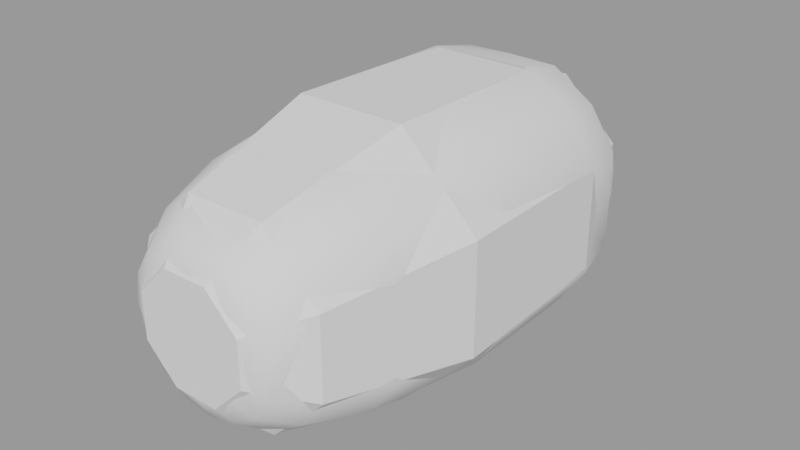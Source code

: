 # Source: SpittingCucumer.blend  (saved by Blender 3.6.13; exported with 4.5.12 LTS)
import bpy
from mathutils import Matrix  # noqa: F401  (used for matrix-valued properties, if any)

bpy.ops.wm.read_factory_settings(use_empty=True)
scene = bpy.context.scene
scene.name = 'SpittingCucumber'

# ---- collections
col_spittingcucumber = bpy.data.collections.new('SpittingCucumber'); scene.collection.children.link(col_spittingcucumber)
col_spittingcucumbervisuals = bpy.data.collections.new('SpittingCucumberVisuals'); col_spittingcucumber.children.link(col_spittingcucumbervisuals)
col_spittingcucumbercollider = bpy.data.collections.new('SpittingCucumberCollider'); col_spittingcucumber.children.link(col_spittingcucumbercollider)

# ---- node groups
ng_auto_smooth = bpy.data.node_groups.new('Auto Smooth', 'GeometryNodeTree')
_s = ng_auto_smooth.interface.new_socket(name='Geometry', in_out='OUTPUT', socket_type='NodeSocketGeometry')
_s = ng_auto_smooth.interface.new_socket(name='Geometry', in_out='INPUT', socket_type='NodeSocketGeometry')
_s = ng_auto_smooth.interface.new_socket(name='Angle', in_out='INPUT', socket_type='NodeSocketFloat')
_s.subtype = 'ANGLE'
_s.min_value = 0.0
_s.max_value = 3.142
ng_auto_smooth.is_modifier = True
_N = ng_auto_smooth.nodes; _L = ng_auto_smooth.links
n0 = _N.new('NodeGroupOutput'); n0.name = 'Group Output'; n0.location = (480, -100)
n1 = _N.new('NodeGroupInput'); n1.name = 'Group Input'; n1.location = (-420, -300)
n2 = _N.new('NodeGroupInput'); n2.name = 'Group Input.001'; n2.location = (-60, -100)
n3 = _N.new('GeometryNodeSetShadeSmooth'); n3.name = 'Set Shade Smooth'; n3.location = (120, -100)
n3.domain = 'EDGE'
n4 = _N.new('GeometryNodeSetShadeSmooth'); n4.name = 'Set Shade Smooth.001'; n4.location = (300, -100)
n5 = _N.new('GeometryNodeInputMeshEdgeAngle'); n5.name = 'Edge Angle'; n5.location = (-420, -220)
n6 = _N.new('GeometryNodeInputEdgeSmooth'); n6.name = 'Is Edge Smooth'; n6.location = (-60, -160)
n7 = _N.new('GeometryNodeInputShadeSmooth'); n7.name = 'Is Face Smooth'; n7.location = (-240, -340)
n8 = _N.new('FunctionNodeBooleanMath'); n8.name = 'Boolean Math'; n8.location = (-60, -220)
n9 = _N.new('FunctionNodeCompare'); n9.name = 'Compare'; n9.location = (-240, -180)
n9.operation = 'LESS_EQUAL'
_L.new(n5.outputs[0], n9.inputs[0])
_L.new(n4.outputs[0], n0.inputs[0])
_L.new(n1.outputs[1], n9.inputs[1])
_L.new(n9.outputs[0], n8.inputs[0])
_L.new(n7.outputs[0], n8.inputs[1])
_L.new(n2.outputs[0], n3.inputs[0])
_L.new(n6.outputs[0], n3.inputs[1])
_L.new(n3.outputs[0], n4.inputs[0])
_L.new(n8.outputs[0], n3.inputs[2])
n0.is_active_output = True

# ---- meshes
me_spittingcucumber = bpy.data.meshes.new('SpittingCucumber')
me_spittingcucumber.from_pydata([(-0.1375, 0.4021, -0.1375), (-0.1375, 0.4021, 0.1375), (0.1375, 0.4021, -0.1375), (0.1375, 0.4021, 0.1375), (-0.1671, 0.3416, -0.1671), (-0.1824, 0.2469, -0.1824), (-0.1824, 0.2469, 0.1824), (-0.1671, 0.3416, 0.1671), (-0.1796, 0.4021, 0.07441), (-0.1944, 0.4021, 9.114e-09), (-0.1796, 0.4021, -0.07441), (0.07441, 0.4021, -0.1796), (-8.55e-09, 0.4021, -0.1944), (-0.07441, 0.4021, -0.1796), (-0.07441, 0.4021, 0.1796), (8.448e-09, 0.4021, 0.1944), (0.07441, 0.4021, 0.1796), (0.1796, 0.4021, 0.07441), (0.1944, 0.4021, -7.885e-09), (0.1796, 0.4021, -0.07441), (0.1824, 0.2469, -0.1824), (0.1671, 0.3416, -0.1671), (0.1671, 0.3416, 0.1671), (0.1824, 0.2469, 0.1824), (0.09042, 0.3416, 0.2183), (0.09874, 0.2469, 0.2384), (6.288e-10, 0.3416, 0.2202), (2.426e-09, 0.2469, 0.2189), (-0.09042, 0.3416, 0.2183), (-0.09874, 0.2469, 0.2384), (-0.09042, 0.3416, -0.2183), (-0.09874, 0.2469, -0.2384), (6.288e-10, 0.3416, -0.2202), (2.426e-09, 0.2469, -0.2189), (0.09042, 0.3416, -0.2183), (0.09874, 0.2469, -0.2384), (0.2183, 0.3416, -0.09042), (0.2384, 0.2469, -0.09874), (0.2202, 0.3416, -8.205e-10), (0.2189, 0.2469, -1.394e-09), (0.2183, 0.3416, 0.09042), (0.2384, 0.2469, 0.09874), (-0.09346, 0.4497, -0.09346), (1.15e-08, 0.4497, -0.1322), (0.09346, 0.4497, -0.09346), (-0.1322, 0.4497, -1.167e-08), (-5.133e-11, 0.484, -1.155e-10), (0.1322, 0.4497, 1.144e-08), (-0.09346, 0.4497, 0.09346), (-1.161e-08, 0.4497, 0.1322), (0.09346, 0.4497, 0.09346), (-0.2384, 0.2469, -0.09874), (-0.2183, 0.3416, -0.09042), (-0.2189, 0.2469, -1.394e-09), (-0.2202, 0.3416, -8.205e-10), (-0.2384, 0.2469, 0.09874), (-0.2183, 0.3416, 0.09042), (-0.2406, 0.0, 0.09966), (-0.221, 0.0, -1.834e-09), (-0.2406, 0.0, -0.09966), (0.2406, 0.0, 0.09966), (0.221, 0.0, -4.469e-09), (0.2406, 0.0, -0.09966), (0.09966, 0.0, -0.2406), (-3.778e-09, 0.0, -0.221), (-0.09966, 0.0, -0.2406), (-0.09966, 0.0, 0.2406), (-1.142e-09, 0.0, 0.221), (0.09966, 0.0, 0.2406), (0.1841, 0.0, 0.1841), (0.1841, 0.0, -0.1841), (-0.1841, 0.0, 0.1841), (-0.1841, 0.0, -0.1841), (-0.09992, -0.4096, -0.09992), (-0.09992, -0.4096, 0.09992), (0.09992, -0.4096, -0.09992), (0.09992, -0.4096, 0.09992), (-0.1324, -0.347, -0.1324), (-0.161, -0.2293, -0.161), (-0.161, -0.2293, 0.161), (-0.1324, -0.347, 0.1324), (-0.1306, -0.4096, 0.05408), (-0.1413, -0.4096, 6.745e-09), (-0.1306, -0.4096, -0.05408), (0.05408, -0.4096, -0.1306), (-6.311e-09, -0.4096, -0.1413), (-0.05408, -0.4096, -0.1306), (-0.05408, -0.4096, 0.1306), (6.045e-09, -0.4096, 0.1413), (0.05408, -0.4096, 0.1306), (0.1306, -0.4096, 0.05408), (0.1413, -0.4096, -5.611e-09), (0.1306, -0.4096, -0.05408), (0.161, -0.2293, -0.161), (0.1324, -0.347, -0.1324), (0.1324, -0.347, 0.1324), (0.161, -0.2293, 0.161), (0.07165, -0.347, 0.173), (0.08712, -0.2293, 0.2103), (3.741e-10, -0.347, 0.1589), (2.047e-09, -0.2293, 0.1932), (-0.07165, -0.347, 0.173), (-0.08712, -0.2293, 0.2103), (-0.07165, -0.347, -0.173), (-0.08712, -0.2293, -0.2103), (3.741e-10, -0.347, -0.1589), (2.047e-09, -0.2293, -0.1932), (0.07165, -0.347, -0.173), (0.08712, -0.2293, -0.2103), (0.173, -0.347, -0.07165), (0.2103, -0.2293, -0.08712), (0.1589, -0.347, -5.808e-10), (0.1932, -0.2293, -1.21e-09), (0.173, -0.347, 0.07165), (0.2103, -0.2293, 0.08712), (-5.222e-09, -0.4254, -0.1059), (0.04053, -0.4254, -0.09784), (-0.09784, -0.4254, -0.04053), (-0.1059, -0.4254, 4.656e-09), (-0.09784, -0.4254, 0.04053), (0.07487, -0.4254, 0.07487), (0.07487, -0.4254, -0.07487), (-0.07487, -0.4254, 0.07487), (-0.07487, -0.4254, -0.07487), (-0.2103, -0.2293, -0.08712), (-0.173, -0.347, -0.07165), (-0.1932, -0.2293, -1.21e-09), (-0.1589, -0.347, -5.808e-10), (-0.2103, -0.2293, 0.08712), (-0.173, -0.347, 0.07165), (-0.04053, -0.4254, -0.09784), (-0.04053, -0.4254, 0.09784), (4.036e-09, -0.4254, 0.1059), (0.04053, -0.4254, 0.09784), (0.09784, -0.4254, 0.04053), (0.1059, -0.4254, -4.603e-09), (0.09784, -0.4254, -0.04053), (-3.715e-09, -0.4264, -0.0747), (0.02859, -0.4264, -0.06901), (-0.06901, -0.4264, -0.02859), (-0.0747, -0.4264, 2.984e-09), (-0.06901, -0.4264, 0.02859), (0.05281, -0.4264, 0.05281), (0.05281, -0.4264, -0.05281), (-0.05281, -0.4264, 0.05281), (-0.05281, -0.4264, -0.05281), (-0.02859, -0.4264, -0.06901), (-0.02859, -0.4264, 0.06901), (2.816e-09, -0.4264, 0.0747), (0.02859, -0.4264, 0.06901), (0.06901, -0.4264, 0.02859), (0.0747, -0.4264, -3.547e-09), (0.06901, -0.4264, -0.02859), (-2.681e-09, -0.3946, -0.0572), (0.02189, -0.3946, -0.05284), (-0.05284, -0.3946, -0.02189), (-0.0572, -0.3946, 2.353e-09), (-0.05284, -0.3946, 0.02189), (0.04043, -0.3946, 0.04043), (0.04043, -0.3946, -0.04043), (-0.04043, -0.3946, 0.04043), (-0.04043, -0.3946, -0.04043), (-0.02189, -0.3946, -0.05284), (-0.02189, -0.3946, 0.05284), (2.32e-09, -0.3946, 0.0572), (0.02189, -0.3946, 0.05284), (0.05284, -0.3946, 0.02189), (0.0572, -0.3946, -2.648e-09), (0.05284, -0.3946, -0.02189), (0.02998, -0.3946, -0.02859), (0.03282, -0.3946, 2.87e-09), (0.02998, -0.3946, 0.02859), (2.547e-09, -0.3946, -0.03094), (1.171e-09, -0.3946, -2.389e-09), (-3.646e-09, -0.3946, 0.03094), (-0.02998, -0.3946, -0.02859), (-0.03282, -0.3946, -5.729e-09), (-0.02998, -0.3946, 0.02859)], [], [(56, 7, 1, 8), (50, 16, 3), (3, 16, 24, 22), (22, 24, 25, 23), (16, 15, 26, 24), (24, 26, 27, 25), (15, 14, 28, 26), (26, 28, 29, 27), (14, 1, 7, 28), (28, 7, 6, 29), (0, 13, 30, 4), (4, 30, 31, 5), (13, 12, 32, 30), (30, 32, 33, 31), (12, 11, 34, 32), (32, 34, 35, 33), (11, 2, 21, 34), (34, 21, 20, 35), (2, 19, 36, 21), (21, 36, 37, 20), (19, 18, 38, 36), (36, 38, 39, 37), (18, 17, 40, 38), (38, 40, 41, 39), (17, 3, 22, 40), (40, 22, 23, 41), (44, 19, 2), (44, 47, 18, 19), (47, 50, 17, 18), (0, 10, 42), (13, 42, 43, 12), (12, 43, 44, 11), (10, 9, 45, 42), (42, 45, 46), (46, 47, 44), (9, 8, 48, 45), (48, 49, 46), (46, 49, 50), (1, 14, 48), (48, 14, 15, 49), (49, 15, 16, 50), (4, 52, 10, 0), (52, 54, 9, 10), (54, 56, 8, 9), (5, 51, 52, 4), (51, 53, 54, 52), (53, 55, 56, 54), (55, 6, 7, 56), (35, 20, 70, 63), (41, 23, 69, 60), (6, 55, 57, 71), (27, 29, 66, 67), (33, 35, 63, 64), (39, 41, 60, 61), (55, 53, 58, 57), (25, 27, 67, 68), (31, 33, 64, 65), (37, 39, 61, 62), (53, 51, 59, 58), (23, 25, 68, 69), (5, 31, 65, 72), (29, 6, 71, 66), (51, 5, 72, 59), (20, 37, 62, 70), (129, 81, 74, 80), (84, 75, 121, 116), (76, 95, 97, 89), (95, 96, 98, 97), (89, 97, 99, 88), (97, 98, 100, 99), (88, 99, 101, 87), (99, 100, 102, 101), (87, 101, 80, 74), (101, 102, 79, 80), (73, 77, 103, 86), (77, 78, 104, 103), (86, 103, 105, 85), (103, 104, 106, 105), (85, 105, 107, 84), (105, 106, 108, 107), (84, 107, 94, 75), (107, 108, 93, 94), (75, 94, 109, 92), (94, 93, 110, 109), (92, 109, 111, 91), (109, 110, 112, 111), (91, 111, 113, 90), (111, 112, 114, 113), (90, 113, 95, 76), (113, 114, 96, 95), (91, 90, 134, 135), (75, 92, 136, 121), (82, 83, 117, 118), (90, 76, 120, 134), (76, 89, 133, 120), (81, 82, 118, 119), (89, 88, 132, 133), (73, 86, 130, 123), (74, 81, 119, 122), (88, 87, 131, 132), (83, 73, 123, 117), (87, 74, 122, 131), (86, 85, 115, 130), (85, 84, 116, 115), (92, 91, 135, 136), (77, 73, 83, 125), (125, 83, 82, 127), (127, 82, 81, 129), (78, 77, 125, 124), (124, 125, 127, 126), (126, 127, 129, 128), (128, 129, 80, 79), (108, 63, 70, 93), (114, 60, 69, 96), (79, 71, 57, 128), (100, 67, 66, 102), (106, 64, 63, 108), (112, 61, 60, 114), (128, 57, 58, 126), (98, 68, 67, 100), (104, 65, 64, 106), (110, 62, 61, 112), (126, 58, 59, 124), (96, 69, 68, 98), (78, 72, 65, 104), (102, 66, 71, 79), (124, 59, 72, 78), (93, 70, 62, 110), (131, 122, 144, 147), (120, 133, 149, 142), (130, 115, 137, 146), (123, 130, 146, 145), (115, 116, 138, 137), (136, 135, 151, 152), (117, 123, 145, 139), (116, 121, 143, 138), (135, 134, 150, 151), (118, 117, 139, 140), (134, 120, 142, 150), (119, 118, 140, 141), (133, 132, 148, 149), (122, 119, 141, 144), (132, 131, 147, 148), (121, 136, 152, 143), (149, 148, 164, 165), (144, 141, 157, 160), (148, 147, 163, 164), (143, 152, 168, 159), (147, 144, 160, 163), (142, 149, 165, 158), (146, 137, 153, 162), (145, 146, 162, 161), (137, 138, 154, 153), (152, 151, 167, 168), (139, 145, 161, 155), (138, 143, 159, 154), (151, 150, 166, 167), (140, 139, 155, 156), (150, 142, 158, 166), (141, 140, 156, 157), (168, 169, 154, 159), (169, 172, 153, 154), (172, 175, 162, 153), (175, 155, 161, 162), (167, 170, 169, 168), (170, 173, 172, 169), (173, 176, 175, 172), (176, 156, 155, 175), (166, 171, 170, 167), (171, 174, 173, 170), (174, 177, 176, 173), (177, 157, 156, 176), (158, 165, 171, 166), (165, 164, 174, 171), (164, 163, 177, 174), (163, 160, 157, 177), (43, 42, 46), (47, 46, 50), (43, 46, 44), (45, 48, 46), (11, 44, 2), (17, 50, 3), (8, 1, 48), (13, 0, 42)])
me_spittingcucumber.polygons.foreach_set('use_smooth', [True] * 184)
_uv = me_spittingcucumber.uv_layers.new(name='UVMap')
_uv.uv.foreach_set('vector', [0.5625, 0.1875, 0.625, 0.1875, 0.625, 0.25, 0.5625, 0.25, 0.5625, 0.4375, 0.625, 0.4375, 0.625, 0.5, 0.625, 0.5, 0.6875, 0.5, 0.6875, 0.5625, 0.625, 0.5625, 0.625, 0.5625, 0.6875, 0.5625, 0.6875, 0.625, 0.625, 0.625, 0.6875, 0.5, 0.75, 0.5, 0.75, 0.5625, 0.6875, 0.5625, 0.6875, 0.5625, 0.75, 0.5625, 0.75, 0.625, 0.6875, 0.625, 0.75, 0.5, 0.8125, 0.5, 0.8125, 0.5625, 0.75, 0.5625, 0.75, 0.5625, 0.8125, 0.5625, 0.8125, 0.625, 0.75, 0.625, 0.8125, 0.5, 0.875, 0.5, 0.875, 0.5625, 0.8125, 0.5625, 0.8125, 0.5625, 0.875, 0.5625, 0.875, 0.625, 0.8125, 0.625, 0.125, 0.5, 0.1875, 0.5, 0.1875, 0.5625, 0.125, 0.5625, 0.125, 0.5625, 0.1875, 0.5625, 0.1875, 0.625, 0.125, 0.625, 0.1875, 0.5, 0.25, 0.5, 0.25, 0.5625, 0.1875, 0.5625, 0.1875, 0.5625, 0.25, 0.5625, 0.25, 0.625, 0.1875, 0.625, 0.25, 0.5, 0.3125, 0.5, 0.3125, 0.5625, 0.25, 0.5625, 0.25, 0.5625, 0.3125, 0.5625, 0.3125, 0.625, 0.25, 0.625, 0.3125, 0.5, 0.375, 0.5, 0.375, 0.5625, 0.3125, 0.5625, 0.3125, 0.5625, 0.375, 0.5625, 0.375, 0.625, 0.3125, 0.625, 0.375, 0.5, 0.4375, 0.5, 0.4375, 0.5625, 0.375, 0.5625, 0.375, 0.5625, 0.4375, 0.5625, 0.4375, 0.625, 0.375, 0.625, 0.4375, 0.5, 0.5, 0.5, 0.5, 0.5625, 0.4375, 0.5625, 0.4375, 0.5625, 0.5, 0.5625, 0.5, 0.625, 0.4375, 0.625, 0.5, 0.5, 0.5625, 0.5, 0.5625, 0.5625, 0.5, 0.5625, 0.5, 0.5625, 0.5625, 0.5625, 0.5625, 0.625, 0.5, 0.625, 0.5625, 0.5, 0.625, 0.5, 0.625, 0.5625, 0.5625, 0.5625, 0.5625, 0.5625, 0.625, 0.5625, 0.625, 0.625, 0.5625, 0.625, 0.4375, 0.4375, 0.4375, 0.5, 0.375, 0.5, 0.4375, 0.4375, 0.5, 0.4375, 0.5, 0.5, 0.4375, 0.5, 0.5, 0.4375, 0.5625, 0.4375, 0.5625, 0.5, 0.5, 0.5, 0.375, 0.25, 0.4375, 0.25, 0.4375, 0.3125, 0.375, 0.3125, 0.4375, 0.3125, 0.4375, 0.375, 0.375, 0.375, 0.375, 0.375, 0.4375, 0.375, 0.4375, 0.4375, 0.375, 0.4375, 0.4375, 0.25, 0.5, 0.25, 0.5, 0.3125, 0.4375, 0.3125, 0.4375, 0.3125, 0.5, 0.3125, 0.5, 0.375, 0.5, 0.375, 0.5, 0.4375, 0.4375, 0.4375, 0.5, 0.25, 0.5625, 0.25, 0.5625, 0.3125, 0.5, 0.3125, 0.5625, 0.3125, 0.5625, 0.375, 0.5, 0.375, 0.5, 0.375, 0.5625, 0.375, 0.5625, 0.4375, 0.625, 0.25, 0.625, 0.3125, 0.5625, 0.3125, 0.5625, 0.3125, 0.625, 0.3125, 0.625, 0.375, 0.5625, 0.375, 0.5625, 0.375, 0.625, 0.375, 0.625, 0.4375, 0.5625, 0.4375, 0.375, 0.1875, 0.4375, 0.1875, 0.4375, 0.25, 0.375, 0.25, 0.4375, 0.1875, 0.5, 0.1875, 0.5, 0.25, 0.4375, 0.25, 0.5, 0.1875, 0.5625, 0.1875, 0.5625, 0.25, 0.5, 0.25, 0.375, 0.125, 0.4375, 0.125, 0.4375, 0.1875, 0.375, 0.1875, 0.4375, 0.125, 0.5, 0.125, 0.5, 0.1875, 0.4375, 0.1875, 0.5, 0.125, 0.5625, 0.125, 0.5625, 0.1875, 0.5, 0.1875, 0.5625, 0.125, 0.625, 0.125, 0.625, 0.1875, 0.5625, 0.1875, 0.3125, 0.625, 0.375, 0.625, 0.375, 0.625, 0.3125, 0.625, 0.5625, 0.625, 0.625, 0.625, 0.625, 0.625, 0.5625, 0.625, 0.625, 0.125, 0.5625, 0.125, 0.5625, 0.125, 0.625, 0.125, 0.75, 0.625, 0.8125, 0.625, 0.8125, 0.625, 0.75, 0.625, 0.25, 0.625, 0.3125, 0.625, 0.3125, 0.625, 0.25, 0.625, 0.5, 0.625, 0.5625, 0.625, 0.5625, 0.625, 0.5, 0.625, 0.5625, 0.125, 0.5, 0.125, 0.5, 0.125, 0.5625, 0.125, 0.6875, 0.625, 0.75, 0.625, 0.75, 0.625, 0.6875, 0.625, 0.1875, 0.625, 0.25, 0.625, 0.25, 0.625, 0.1875, 0.625, 0.4375, 0.625, 0.5, 0.625, 0.5, 0.625, 0.4375, 0.625, 0.5, 0.125, 0.4375, 0.125, 0.4375, 0.125, 0.5, 0.125, 0.625, 0.625, 0.6875, 0.625, 0.6875, 0.625, 0.625, 0.625, 0.125, 0.625, 0.1875, 0.625, 0.1875, 0.625, 0.125, 0.625, 0.8125, 0.625, 0.875, 0.625, 0.875, 0.625, 0.8125, 0.625, 0.4375, 0.125, 0.375, 0.125, 0.375, 0.125, 0.4375, 0.125, 0.375, 0.625, 0.4375, 0.625, 0.4375, 0.625, 0.375, 0.625, 0.5625, 0.1875, 0.5625, 0.25, 0.625, 0.25, 0.625, 0.1875, 0.3125, 0.5, 0.375, 0.5, 0.375, 0.5, 0.3125, 0.5, 0.625, 0.5, 0.625, 0.5625, 0.6875, 0.5625, 0.6875, 0.5, 0.625, 0.5625, 0.625, 0.625, 0.6875, 0.625, 0.6875, 0.5625, 0.6875, 0.5, 0.6875, 0.5625, 0.75, 0.5625, 0.75, 0.5, 0.6875, 0.5625, 0.6875, 0.625, 0.75, 0.625, 0.75, 0.5625, 0.75, 0.5, 0.75, 0.5625, 0.8125, 0.5625, 0.8125, 0.5, 0.75, 0.5625, 0.75, 0.625, 0.8125, 0.625, 0.8125, 0.5625, 0.8125, 0.5, 0.8125, 0.5625, 0.875, 0.5625, 0.875, 0.5, 0.8125, 0.5625, 0.8125, 0.625, 0.875, 0.625, 0.875, 0.5625, 0.125, 0.5, 0.125, 0.5625, 0.1875, 0.5625, 0.1875, 0.5, 0.125, 0.5625, 0.125, 0.625, 0.1875, 0.625, 0.1875, 0.5625, 0.1875, 0.5, 0.1875, 0.5625, 0.25, 0.5625, 0.25, 0.5, 0.1875, 0.5625, 0.1875, 0.625, 0.25, 0.625, 0.25, 0.5625, 0.25, 0.5, 0.25, 0.5625, 0.3125, 0.5625, 0.3125, 0.5, 0.25, 0.5625, 0.25, 0.625, 0.3125, 0.625, 0.3125, 0.5625, 0.3125, 0.5, 0.3125, 0.5625, 0.375, 0.5625, 0.375, 0.5, 0.3125, 0.5625, 0.3125, 0.625, 0.375, 0.625, 0.375, 0.5625, 0.375, 0.5, 0.375, 0.5625, 0.4375, 0.5625, 0.4375, 0.5, 0.375, 0.5625, 0.375, 0.625, 0.4375, 0.625, 0.4375, 0.5625, 0.4375, 0.5, 0.4375, 0.5625, 0.5, 0.5625, 0.5, 0.5, 0.4375, 0.5625, 0.4375, 0.625, 0.5, 0.625, 0.5, 0.5625, 0.5, 0.5, 0.5, 0.5625, 0.5625, 0.5625, 0.5625, 0.5, 0.5, 0.5625, 0.5, 0.625, 0.5625, 0.625, 0.5625, 0.5625, 0.5625, 0.5, 0.5625, 0.5625, 0.625, 0.5625, 0.625, 0.5, 0.5625, 0.5625, 0.5625, 0.625, 0.625, 0.625, 0.625, 0.5625, 0.5, 0.5, 0.5625, 0.5, 0.5625, 0.5, 0.5, 0.5, 0.375, 0.5, 0.4375, 0.5, 0.4375, 0.5, 0.375, 0.5, 0.5, 0.25, 0.4375, 0.25, 0.4375, 0.25, 0.5, 0.25, 0.5625, 0.5, 0.625, 0.5, 0.625, 0.5, 0.5625, 0.5, 0.625, 0.5, 0.6875, 0.5, 0.6875, 0.5, 0.625, 0.5, 0.5625, 0.25, 0.5, 0.25, 0.5, 0.25, 0.5625, 0.25, 0.6875, 0.5, 0.75, 0.5, 0.75, 0.5, 0.6875, 0.5, 0.125, 0.5, 0.1875, 0.5, 0.1875, 0.5, 0.125, 0.5, 0.625, 0.25, 0.5625, 0.25, 0.5625, 0.25, 0.625, 0.25, 0.75, 0.5, 0.8125, 0.5, 0.8125, 0.5, 0.75, 0.5, 0.4375, 0.25, 0.375, 0.25, 0.375, 0.25, 0.4375, 0.25, 0.8125, 0.5, 0.875, 0.5, 0.875, 0.5, 0.8125, 0.5, 0.1875, 0.5, 0.25, 0.5, 0.25, 0.5, 0.1875, 0.5, 0.25, 0.5, 0.3125, 0.5, 0.3125, 0.5, 0.25, 0.5, 0.4375, 0.5, 0.5, 0.5, 0.5, 0.5, 0.4375, 0.5, 0.375, 0.1875, 0.375, 0.25, 0.4375, 0.25, 0.4375, 0.1875, 0.4375, 0.1875, 0.4375, 0.25, 0.5, 0.25, 0.5, 0.1875, 0.5, 0.1875, 0.5, 0.25, 0.5625, 0.25, 0.5625, 0.1875, 0.375, 0.125, 0.375, 0.1875, 0.4375, 0.1875, 0.4375, 0.125, 0.4375, 0.125, 0.4375, 0.1875, 0.5, 0.1875, 0.5, 0.125, 0.5, 0.125, 0.5, 0.1875, 0.5625, 0.1875, 0.5625, 0.125, 0.5625, 0.125, 0.5625, 0.1875, 0.625, 0.1875, 0.625, 0.125, 0.3125, 0.625, 0.3125, 0.625, 0.375, 0.625, 0.375, 0.625, 0.5625, 0.625, 0.5625, 0.625, 0.625, 0.625, 0.625, 0.625, 0.625, 0.125, 0.625, 0.125, 0.5625, 0.125, 0.5625, 0.125, 0.75, 0.625, 0.75, 0.625, 0.8125, 0.625, 0.8125, 0.625, 0.25, 0.625, 0.25, 0.625, 0.3125, 0.625, 0.3125, 0.625, 0.5, 0.625, 0.5, 0.625, 0.5625, 0.625, 0.5625, 0.625, 0.5625, 0.125, 0.5625, 0.125, 0.5, 0.125, 0.5, 0.125, 0.6875, 0.625, 0.6875, 0.625, 0.75, 0.625, 0.75, 0.625, 0.1875, 0.625, 0.1875, 0.625, 0.25, 0.625, 0.25, 0.625, 0.4375, 0.625, 0.4375, 0.625, 0.5, 0.625, 0.5, 0.625, 0.5, 0.125, 0.5, 0.125, 0.4375, 0.125, 0.4375, 0.125, 0.625, 0.625, 0.625, 0.625, 0.6875, 0.625, 0.6875, 0.625, 0.125, 0.625, 0.125, 0.625, 0.1875, 0.625, 0.1875, 0.625, 0.8125, 0.625, 0.8125, 0.625, 0.875, 0.625, 0.875, 0.625, 0.4375, 0.125, 0.4375, 0.125, 0.375, 0.125, 0.375, 0.125, 0.375, 0.625, 0.375, 0.625, 0.4375, 0.625, 0.4375, 0.625, 0.8125, 0.5, 0.875, 0.5, 0.875, 0.5, 0.8125, 0.5, 0.625, 0.5, 0.6875, 0.5, 0.6875, 0.5, 0.625, 0.5, 0.1875, 0.5, 0.25, 0.5, 0.25, 0.5, 0.1875, 0.5, 0.125, 0.5, 0.1875, 0.5, 0.1875, 0.5, 0.125, 0.5, 0.25, 0.5, 0.3125, 0.5, 0.3125, 0.5, 0.25, 0.5, 0.4375, 0.5, 0.5, 0.5, 0.5, 0.5, 0.4375, 0.5, 0.4375, 0.25, 0.375, 0.25, 0.375, 0.25, 0.4375, 0.25, 0.3125, 0.5, 0.375, 0.5, 0.375, 0.5, 0.3125, 0.5, 0.5, 0.5, 0.5625, 0.5, 0.5625, 0.5, 0.5, 0.5, 0.5, 0.25, 0.4375, 0.25, 0.4375, 0.25, 0.5, 0.25, 0.5625, 0.5, 0.625, 0.5, 0.625, 0.5, 0.5625, 0.5, 0.5625, 0.25, 0.5, 0.25, 0.5, 0.25, 0.5625, 0.25, 0.6875, 0.5, 0.75, 0.5, 0.75, 0.5, 0.6875, 0.5, 0.625, 0.25, 0.5625, 0.25, 0.5625, 0.25, 0.625, 0.25, 0.75, 0.5, 0.8125, 0.5, 0.8125, 0.5, 0.75, 0.5, 0.375, 0.5, 0.4375, 0.5, 0.4375, 0.5, 0.375, 0.5, 0.6875, 0.5, 0.75, 0.5, 0.75, 0.5, 0.6875, 0.5, 0.625, 0.25, 0.5625, 0.25, 0.5625, 0.25, 0.6246, 0.25, 0.75, 0.5, 0.8125, 0.5, 0.8125, 0.5, 0.75, 0.5, 0.375, 0.5, 0.4375, 0.5, 0.4375, 0.5, 0.375, 0.5, 0.8125, 0.5, 0.875, 0.5, 0.8746, 0.5, 0.8125, 0.5, 0.625, 0.5, 0.6875, 0.5, 0.6875, 0.5, 0.625, 0.5, 0.1875, 0.5, 0.25, 0.5, 0.25, 0.5, 0.1875, 0.5, 0.125, 0.5, 0.1875, 0.5, 0.1875, 0.5, 0.1254, 0.5, 0.25, 0.5, 0.3125, 0.5, 0.3125, 0.5, 0.25, 0.5, 0.4375, 0.5, 0.5, 0.5, 0.5, 0.5, 0.4375, 0.5, 0.4375, 0.25, 0.375, 0.25, 0.3754, 0.25, 0.4375, 0.25, 0.3125, 0.5, 0.375, 0.5, 0.375, 0.5, 0.3125, 0.5, 0.5, 0.5, 0.5625, 0.5, 0.5625, 0.5, 0.5, 0.5, 0.5, 0.25, 0.4375, 0.25, 0.4375, 0.25, 0.5, 0.25, 0.5625, 0.5, 0.625, 0.5, 0.625, 0.5, 0.5625, 0.5, 0.5625, 0.25, 0.5, 0.25, 0.5, 0.25, 0.5625, 0.25, 0.4375, 0.5, 0.4219, 0.4688, 0.3125, 0.5, 0.375, 0.5, 0.4219, 0.4688, 0.4018, 0.4464, 0.25, 0.5, 0.3125, 0.5, 0.4018, 0.4464, 0.3906, 0.4062, 0.1875, 0.5, 0.25, 0.5, 0.3906, 0.4062, 0.4375, 0.25, 0.1254, 0.5, 0.1875, 0.5, 0.5, 0.5, 0.5, 0.4643, 0.4219, 0.4688, 0.4375, 0.5, 0.5, 0.4643, 0.5, 0.4375, 0.4018, 0.4464, 0.4219, 0.4688, 0.5, 0.4375, 0.5, 0.3929, 0.3906, 0.4062, 0.4018, 0.4464, 0.5, 0.3929, 0.5, 0.25, 0.4375, 0.25, 0.3906, 0.4062, 0.5625, 0.5, 0.5781, 0.4688, 0.5, 0.4643, 0.5, 0.5, 0.5781, 0.4688, 0.5982, 0.4464, 0.5, 0.4375, 0.5, 0.4643, 0.5982, 0.4464, 0.6094, 0.4062, 0.5, 0.3929, 0.5, 0.4375, 0.6094, 0.4062, 0.5625, 0.25, 0.5, 0.25, 0.5, 0.3929, 0.625, 0.5, 0.6875, 0.5, 0.5781, 0.4688, 0.5625, 0.5, 0.6875, 0.5, 0.75, 0.5, 0.5982, 0.4464, 0.5781, 0.4688, 0.75, 0.5, 0.8125, 0.5, 0.6094, 0.4062, 0.5982, 0.4464, 0.8125, 0.5, 0.6246, 0.25, 0.5625, 0.25, 0.6094, 0.4062, 0.4375, 0.375, 0.4375, 0.3125, 0.5, 0.375, 0.5, 0.4375, 0.5, 0.375, 0.5625, 0.4375, 0.4375, 0.375, 0.5, 0.375, 0.4375, 0.4375, 0.5, 0.3125, 0.5625, 0.3125, 0.5, 0.375, 0.375, 0.4375, 0.4375, 0.4375, 0.375, 0.5, 0.5625, 0.5, 0.5625, 0.4375, 0.625, 0.5, 0.5625, 0.25, 0.625, 0.25, 0.5625, 0.3125, 0.375, 0.3125, 0.375, 0.25, 0.4375, 0.3125])
me_spittingcucumber.update()
me_spittingcucumbercollider = bpy.data.meshes.new('SpittingCucumberCollider')
me_spittingcucumbercollider.from_pydata([(-0.1796, 0.4021, 0.07441), (-0.1796, 0.4021, -0.07441), (0.07441, 0.4021, -0.1796), (-0.07441, 0.4021, -0.1796), (-0.07441, 0.4021, 0.1796), (0.07441, 0.4021, 0.1796), (0.1796, 0.4021, 0.07441), (0.1796, 0.4021, -0.07441), (0.09632, 0.2469, 0.2325), (-0.09632, 0.2469, 0.2325), (-0.09632, 0.2469, -0.2325), (0.09632, 0.2469, -0.2325), (0.2325, 0.2469, -0.09632), (0.2325, 0.2469, 0.09632), (-5.133e-11, 0.484, -1.155e-10), (-0.2325, 0.2469, -0.09632), (-0.2325, 0.2469, 0.09632), (-0.2406, -0.08882, 0.09966), (-0.2406, -0.08882, -0.09966), (0.2406, -0.08882, 0.09966), (0.2406, -0.08882, -0.09966), (0.09966, -0.08882, -0.2406), (-0.09966, -0.08882, -0.2406), (-0.09966, -0.08882, 0.2406), (0.09966, -0.08882, 0.2406), (0.07165, -0.347, 0.173), (-0.07165, -0.347, 0.173), (-0.07165, -0.347, -0.173), (0.07165, -0.347, -0.173), (0.173, -0.347, -0.07165), (0.173, -0.347, 0.07165), (0.04053, -0.4254, -0.09784), (-0.09784, -0.4254, -0.04053), (-0.09784, -0.4254, 0.04053), (-0.173, -0.347, -0.07165), (-0.173, -0.347, 0.07165), (-0.04053, -0.4254, -0.09784), (-0.04053, -0.4254, 0.09784), (0.04053, -0.4254, 0.09784), (0.09784, -0.4254, 0.04053), (0.09784, -0.4254, -0.04053)], [], [(6, 13, 12, 7), (0, 4, 14), (2, 11, 10, 3), (7, 12, 11, 2), (5, 8, 13, 6), (15, 16, 0, 1), (10, 15, 1, 3), (6, 14, 5), (14, 6, 7), (4, 9, 8, 5), (0, 14, 1), (4, 5, 14), (3, 1, 14), (16, 9, 4, 0), (8, 9, 23, 24), (26, 37, 38, 25), (9, 16, 17, 23), (15, 10, 22, 18), (10, 11, 21, 22), (12, 13, 19, 20), (15, 18, 17, 16), (8, 24, 19, 13), (11, 12, 20, 21), (28, 31, 36, 27), (34, 18, 22, 27), (25, 38, 39, 30), (27, 22, 21, 28), (35, 33, 37, 26), (29, 20, 19, 30), (17, 18, 34, 35), (14, 2, 3), (20, 29, 28, 21), (25, 24, 23, 26), (32, 33, 35, 34), (30, 39, 40, 29), (19, 24, 25, 30), (29, 40, 31, 28), (26, 23, 17, 35), (2, 14, 7), (40, 39, 38, 37, 33, 32, 36, 31), (27, 36, 32, 34)])
_uv = me_spittingcucumbercollider.uv_layers.new(name='UVMap')
_uv.uv.foreach_set('vector', [0.5625, 0.5, 0.5625, 0.625, 0.4375, 0.625, 0.4375, 0.5, 0.5625, 0.25, 0.625, 0.3125, 0.5625, 0.3125, 0.3125, 0.5, 0.3125, 0.625, 0.1875, 0.625, 0.1875, 0.5, 0.4375, 0.5, 0.4375, 0.625, 0.3125, 0.625, 0.3125, 0.5, 0.6875, 0.5, 0.6875, 0.625, 0.5625, 0.625, 0.5625, 0.5, 0.4375, 0.125, 0.5625, 0.125, 0.5625, 0.25, 0.4375, 0.25, 0.1875, 0.625, 0.4375, 0.125, 0.4375, 0.25, 0.1875, 0.5, 0.5625, 0.5, 0.5625, 0.4375, 0.625, 0.4375, 0.5625, 0.4375, 0.5625, 0.5, 0.4375, 0.5, 0.8125, 0.5, 0.8125, 0.625, 0.6875, 0.625, 0.6875, 0.5, 0.5625, 0.25, 0.4375, 0.3125, 0.4375, 0.25, 0.625, 0.3125, 0.625, 0.4375, 0.5625, 0.3125, 0.375, 0.3125, 0.4375, 0.25, 0.4375, 0.3125, 0.5625, 0.125, 0.8125, 0.625, 0.8125, 0.5, 0.5625, 0.25, 0.6875, 0.625, 0.8125, 0.625, 0.8125, 0.625, 0.6875, 0.625, 0.8125, 0.5625, 0.8125, 0.5, 0.6875, 0.5, 0.6875, 0.5625, 0.8125, 0.625, 0.5625, 0.125, 0.5625, 0.125, 0.8125, 0.625, 0.4375, 0.125, 0.1875, 0.625, 0.1875, 0.625, 0.4375, 0.125, 0.1875, 0.625, 0.3125, 0.625, 0.3125, 0.625, 0.1875, 0.625, 0.4375, 0.625, 0.5625, 0.625, 0.5625, 0.625, 0.4375, 0.625, 0.4375, 0.125, 0.4375, 0.125, 0.5625, 0.125, 0.5625, 0.125, 0.6875, 0.625, 0.6875, 0.625, 0.5625, 0.625, 0.5625, 0.625, 0.3125, 0.625, 0.4375, 0.625, 0.4375, 0.625, 0.3125, 0.625, 0.3125, 0.5625, 0.3125, 0.5, 0.1875, 0.5, 0.1875, 0.5625, 0.4375, 0.1875, 0.4375, 0.125, 0.1875, 0.625, 0.1875, 0.5625, 0.6875, 0.5625, 0.6875, 0.5, 0.5625, 0.5, 0.5625, 0.5625, 0.1875, 0.5625, 0.1875, 0.625, 0.3125, 0.625, 0.3125, 0.5625, 0.5625, 0.1875, 0.5625, 0.25, 0.8125, 0.5, 0.8125, 0.5625, 0.4375, 0.5625, 0.4375, 0.625, 0.5625, 0.625, 0.5625, 0.5625, 0.5625, 0.125, 0.4375, 0.125, 0.4375, 0.1875, 0.5625, 0.1875, 0.4375, 0.4375, 0.375, 0.4375, 0.375, 0.3125, 0.4375, 0.625, 0.4375, 0.5625, 0.3125, 0.5625, 0.3125, 0.625, 0.6875, 0.5625, 0.6875, 0.625, 0.8125, 0.625, 0.8125, 0.5625, 0.4375, 0.25, 0.5625, 0.25, 0.5625, 0.1875, 0.4375, 0.1875, 0.5625, 0.5625, 0.5625, 0.5, 0.4375, 0.5, 0.4375, 0.5625, 0.5625, 0.625, 0.6875, 0.625, 0.6875, 0.5625, 0.5625, 0.5625, 0.4375, 0.5625, 0.4375, 0.5, 0.3125, 0.5, 0.3125, 0.5625, 0.8125, 0.5625, 0.8125, 0.625, 0.5625, 0.125, 0.5625, 0.1875, 0.375, 0.4375, 0.4375, 0.4375, 0.4375, 0.5, 0.4375, 0.5, 0.5625, 0.5, 0.6875, 0.5, 0.8125, 0.5, 0.5625, 0.25, 0.4375, 0.25, 0.1875, 0.5, 0.3125, 0.5, 0.1875, 0.5625, 0.1875, 0.5, 0.4375, 0.25, 0.4375, 0.1875])
me_spittingcucumbercollider.update()

# ---- objects
ob_spittingcucumber = bpy.data.objects.new('SpittingCucumber', me_spittingcucumber)
ob_spittingcucumbercollider = bpy.data.objects.new('SpittingCucumberCollider', me_spittingcucumbercollider)

# ---- transforms, parenting, visibility, modifiers, constraints
ob_spittingcucumber.location = (0.0, 0.0, 0.0)
_m = ob_spittingcucumber.modifiers.new('Auto Smooth', 'NODES')
_m.node_group = ng_auto_smooth
_gi = [s.identifier for s in ng_auto_smooth.interface.items_tree if s.item_type == 'SOCKET' and s.in_out == 'INPUT']
_m[_gi[1]] = 1.134  # Angle
ob_spittingcucumbercollider.location = (0.0, 0.0, 0.0)
ob_spittingcucumbercollider.display_type = 'WIRE'
_m = ob_spittingcucumbercollider.modifiers.new('Displace', 'DISPLACE')
_m.strength = 0.01
_m = ob_spittingcucumbercollider.modifiers.new('Auto Smooth', 'NODES')
_m.node_group = ng_auto_smooth
_gi = [s.identifier for s in ng_auto_smooth.interface.items_tree if s.item_type == 'SOCKET' and s.in_out == 'INPUT']
_m[_gi[1]] = 1.134  # Angle

# ---- collection membership
col_spittingcucumbervisuals.objects.link(ob_spittingcucumber)
col_spittingcucumbercollider.objects.link(ob_spittingcucumbercollider)

# ---- scene / render settings (as saved in the file)
scene.frame_start = 1; scene.frame_end = 250; scene.frame_set(1)
scene.render.engine = 'BLENDER_EEVEE_NEXT'
scene.render.image_settings.exr_codec = 'NONE'
scene.render.simplify_subdivision_render = 0
scene.render.simplify_child_particles_render = 0.0
scene.cycles.sampling_pattern = 'TABULATED_SOBOL'
scene.eevee.use_shadows = False
scene.view_settings.view_transform = 'Filmic'
bpy.context.view_layer.update()

# ---- added for rendering (the .blend has no active camera and no usable light): camera, sun + grey world if the file has none
cam_auto = bpy.data.cameras.new('AutoCamera')
cam_auto.lens = 50.0
cam_auto.sensor_width = 36.0
cam_auto.clip_end = 1000.0
ob_auto_camera = bpy.data.objects.new('AutoCamera', cam_auto)
scene.collection.objects.link(ob_auto_camera)
ob_auto_camera.location = (1.06508, -1.24853, 0.852064)
ob_auto_camera.rotation_euler = (1.09748, -7.21219e-08, 0.694738)
scene.camera = ob_auto_camera
light_auto_sun = bpy.data.lights.new('AutoSun', 'SUN')
light_auto_sun.energy = 3.0
light_auto_sun.angle = 0.0523599
ob_auto_sun = bpy.data.objects.new('AutoSun', light_auto_sun)
scene.collection.objects.link(ob_auto_sun)
ob_auto_sun.rotation_euler = (0.872665, 0.174533, 0.523599)
if scene.world is None:
    world_auto = bpy.data.worlds.new('AutoWorld')
    world_auto.color = (0.3, 0.3, 0.3)
    scene.world = world_auto
bpy.context.view_layer.update()
